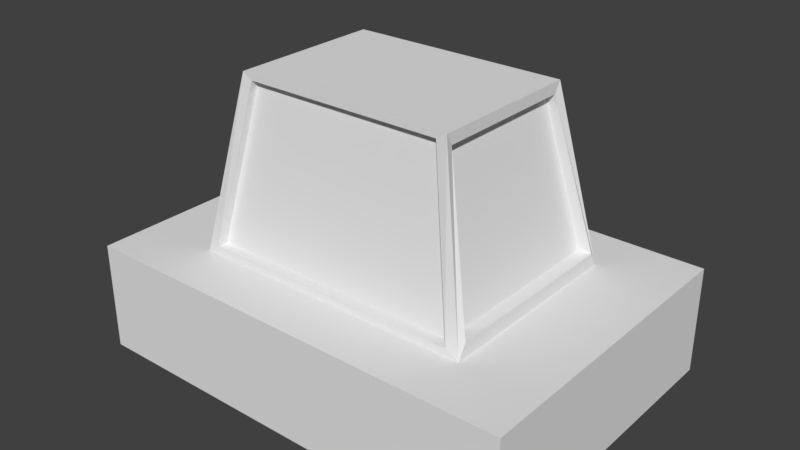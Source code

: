 # Source: car_without_wheels.blend  (saved by Blender 2.78.0; exported with 4.5.12 LTS)
import bpy
from mathutils import Matrix  # noqa: F401  (used for matrix-valued properties, if any)

bpy.ops.wm.read_factory_settings(use_empty=True)
scene = bpy.context.scene
scene.name = 'Scene'

# ---- collections
col_collection_1 = bpy.data.collections.new('Collection 1'); scene.collection.children.link(col_collection_1)

# ---- world
world_world = bpy.data.worlds.new('World'); scene.world = world_world
world_world.color = (0.05088, 0.05088, 0.05088)
world_world.use_sun_shadow = False
world_world.sun_shadow_jitter_overblur = 0.0
world_world.cycles.sampling_method = 'MANUAL'

# ---- meshes
me_cube_001 = bpy.data.meshes.new('Cube.001')
me_cube_001.from_pydata([(-1.0, -1.0, -1.0), (-0.6453, -0.6453, 1.0), (-0.4447, -0.4396, 4.098), (-0.5859, -0.5791, 1.149), (-1.0, -1.0, 1.0), (-0.4898, -0.4898, 4.212), (-0.5859, -0.6453, 1.149), (-0.4447, -0.4898, 4.098), (-0.6453, -0.5924, 1.266), (-0.4898, -0.4496, 4.01), (-0.5871, -0.5924, 1.266), (-0.4456, -0.4496, 4.01), (1.0, -1.0, -1.0), (0.6453, -0.6453, 1.0), (0.4447, -0.4396, 4.098), (0.5859, -0.5791, 1.149), (1.0, -1.0, 1.0), (0.4898, -0.4898, 4.212), (0.5859, -0.6453, 1.149), (0.4447, -0.4898, 4.098), (0.6453, -0.5924, 1.266), (0.4898, -0.4496, 4.01), (0.5871, -0.5924, 1.266), (0.4456, -0.4496, 4.01), (0.0, -0.4396, 4.098), (0.0, -1.0, -1.0), (0.0, -1.0, 1.0), (0.0, -0.6453, 1.0), (0.0, -0.4898, 4.212), (0.0, -0.6453, 1.149), (0.0, -0.4898, 4.098), (0.0, -0.5791, 1.149), (-1.0, 1.0, -1.0), (-0.6453, 0.6453, 1.0), (-0.4447, 0.4396, 4.098), (-0.5859, 0.5791, 1.149), (-1.0, 1.0, 1.0), (-0.4898, 0.4898, 4.212), (-0.5859, 0.6453, 1.149), (-0.4447, 0.4898, 4.098), (-1.0, 0.0, -1.0), (-1.0, 0.0, 1.0), (-0.6453, 0.0, 1.0), (-0.4898, 0.0, 4.212), (-0.6453, 0.5924, 1.266), (-0.4898, 0.4496, 4.01), (-0.6453, 0.0, 1.266), (-0.4898, 0.0, 4.01), (-0.5871, 0.5924, 1.266), (-0.4456, 0.4496, 4.01), (-0.5871, 0.0, 1.266), (-0.4456, 0.0, 4.01), (1.0, 1.0, -1.0), (0.6453, 0.6453, 1.0), (0.4447, 0.4396, 4.098), (0.5859, 0.5791, 1.149), (1.0, 1.0, 1.0), (0.4898, 0.4898, 4.212), (0.5859, 0.6453, 1.149), (0.4447, 0.4898, 4.098), (1.0, 0.0, -1.0), (1.0, 0.0, 1.0), (0.6453, 0.0, 1.0), (0.4898, 0.0, 4.212), (0.6453, 0.5924, 1.266), (0.4898, 0.4496, 4.01), (0.6453, 0.0, 1.266), (0.4898, 0.0, 4.01), (0.5871, 0.5924, 1.266), (0.4456, 0.4496, 4.01), (0.5871, 0.0, 1.266), (0.4456, 0.0, 4.01), (0.0, 0.4396, 4.098), (0.0, 1.0, -1.0), (0.0, 1.0, 1.0), (0.0, 0.6453, 1.0), (0.0, 0.4898, 4.212), (0.0, 0.6453, 1.149), (0.0, 0.4898, 4.098), (0.0, 0.5791, 1.149), (0.0, 0.0, 4.212), (0.0, 0.0, -1.0)], [], [(25, 26, 4, 0), (28, 5, 7, 30), (27, 1, 4, 26), (80, 43, 5, 28), (30, 7, 2, 24), (5, 43, 47, 9), (7, 6, 3, 2), (5, 1, 6, 7), (1, 42, 41, 4), (0, 4, 41, 40), (46, 8, 10, 50), (42, 1, 8, 46), (1, 5, 9, 8), (50, 10, 11, 51), (9, 47, 51, 11), (8, 9, 11, 10), (3, 31, 24, 2), (6, 29, 31, 3), (1, 27, 29, 6), (40, 81, 25, 0), (25, 12, 16, 26), (28, 30, 19, 17), (27, 26, 16, 13), (80, 28, 17, 63), (30, 24, 14, 19), (17, 21, 67, 63), (19, 14, 15, 18), (17, 19, 18, 13), (13, 16, 61, 62), (12, 60, 61, 16), (66, 70, 22, 20), (62, 66, 20, 13), (13, 20, 21, 17), (70, 71, 23, 22), (21, 23, 71, 67), (20, 22, 23, 21), (15, 14, 24, 31), (18, 15, 31, 29), (13, 18, 29, 27), (60, 12, 25, 81), (73, 32, 36, 74), (76, 78, 39, 37), (75, 74, 36, 33), (80, 76, 37, 43), (78, 72, 34, 39), (37, 45, 47, 43), (39, 34, 35, 38), (37, 39, 38, 33), (33, 36, 41, 42), (32, 40, 41, 36), (46, 50, 48, 44), (42, 46, 44, 33), (33, 44, 45, 37), (50, 51, 49, 48), (45, 49, 51, 47), (44, 48, 49, 45), (35, 34, 72, 79), (38, 35, 79, 77), (33, 38, 77, 75), (40, 32, 73, 81), (73, 74, 56, 52), (76, 57, 59, 78), (75, 53, 56, 74), (80, 63, 57, 76), (78, 59, 54, 72), (57, 63, 67, 65), (59, 58, 55, 54), (57, 53, 58, 59), (53, 62, 61, 56), (52, 56, 61, 60), (66, 64, 68, 70), (62, 53, 64, 66), (53, 57, 65, 64), (70, 68, 69, 71), (65, 67, 71, 69), (64, 65, 69, 68), (55, 79, 72, 54), (58, 77, 79, 55), (53, 75, 77, 58), (60, 81, 73, 52)])
me_cube_001.use_remesh_preserve_volume = False
me_cube_001.use_remesh_preserve_attributes = False
me_cube_001.use_mirror_vertex_groups = False
me_cube_001.update()

# ---- objects
ob_cube = bpy.data.objects.new('Cube', me_cube_001)

# ---- transforms, parenting, visibility, modifiers, constraints
ob_cube.location = (0.0, 0.0, 0.0)
ob_cube.scale = (1.634, 1.154, 0.3978)
ob_cube.lineart.crease_threshold = 0.0

# ---- collection membership
col_collection_1.objects.link(ob_cube)

# ---- scene / render settings (as saved in the file)
scene.frame_start = 1; scene.frame_end = 250; scene.frame_set(1)
scene.render.engine = 'BLENDER_EEVEE_NEXT'
scene.render.resolution_percentage = 50
scene.render.dither_intensity = 0.0
scene.cycles.use_denoising = False
scene.cycles.samples = 128
scene.cycles.sampling_pattern = 'TABULATED_SOBOL'
scene.cycles.light_sampling_threshold = 0.0
scene.cycles.use_adaptive_sampling = False
scene.cycles.use_light_tree = False
scene.cycles.blur_glossy = 0.0
scene.cycles.sample_clamp_indirect = 0.0
scene.view_settings.view_transform = 'Standard'
bpy.context.view_layer.update()

# ---- added for rendering (the .blend has no active camera and no usable light): camera, sun
cam_auto = bpy.data.cameras.new('AutoCamera')
cam_auto.lens = 50.0
cam_auto.sensor_width = 36.0
cam_auto.clip_end = 1000.0
ob_auto_camera = bpy.data.objects.new('AutoCamera', cam_auto)
scene.collection.objects.link(ob_auto_camera)
ob_auto_camera.location = (4.16959, -5.00351, 3.97449)
ob_auto_camera.rotation_euler = (1.09748, -7.21219e-08, 0.694738)
scene.camera = ob_auto_camera
light_auto_sun = bpy.data.lights.new('AutoSun', 'SUN')
light_auto_sun.energy = 3.0
light_auto_sun.angle = 0.0523599
ob_auto_sun = bpy.data.objects.new('AutoSun', light_auto_sun)
scene.collection.objects.link(ob_auto_sun)
ob_auto_sun.rotation_euler = (0.872665, 0.174533, 0.523599)
bpy.context.view_layer.update()

